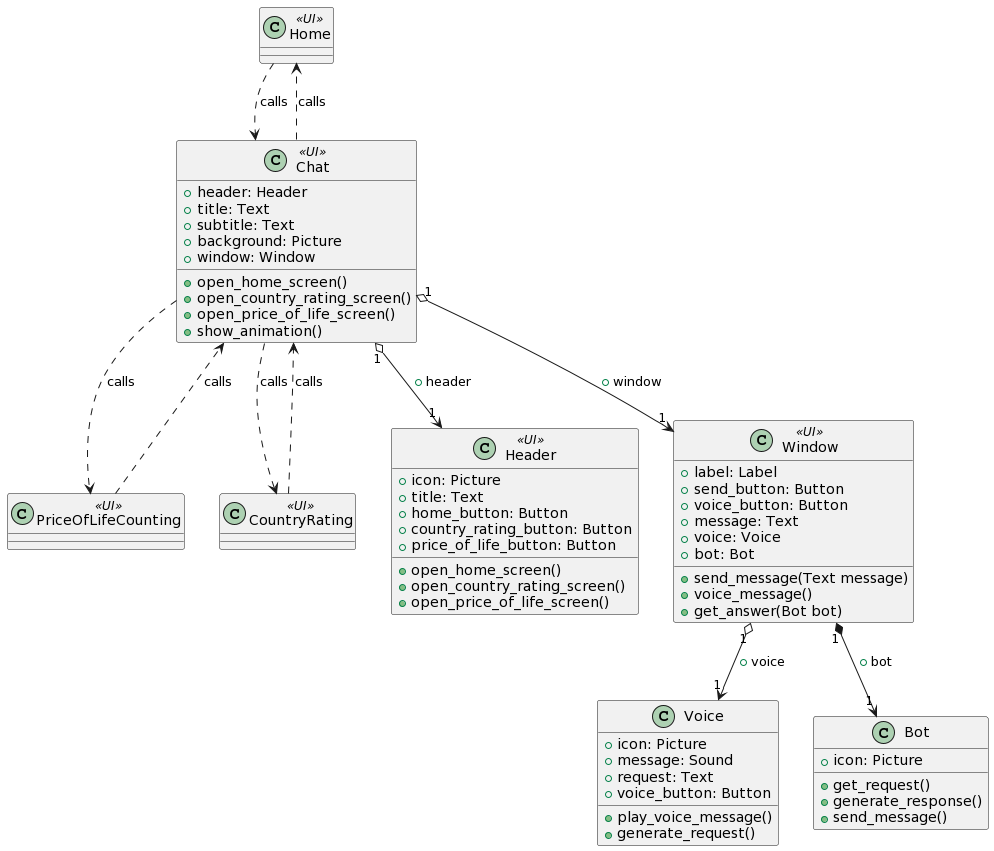

The diagram above was rendered by PlantUML. Its source (embedded in the PNG):
@startuml
class Home <<UI>> {}

class PriceOfLifeCounting<<UI>>{}
class CountryRating<<UI>>{}
class Chat<<UI>>{
  + header: Header
  + title: Text
  + subtitle: Text
  + background: Picture
  + window: Window
  + open_home_screen()
  + open_country_rating_screen()
  + open_price_of_life_screen()
  + show_animation()
}

class Header<<UI>>{
  + icon: Picture
  + title: Text
  + home_button: Button
  + country_rating_button: Button
  + price_of_life_button: Button
  + open_home_screen()
  + open_country_rating_screen()
  + open_price_of_life_screen()
}

class Window<<UI>>{
  + label: Label
  + send_button: Button
  + voice_button: Button
  + message: Text
  + voice: Voice
  + bot: Bot
  + send_message(Text message)
  + voice_message()
  + get_answer(Bot bot)
}

class Voice{
  + icon: Picture
  + message: Sound
  + request: Text
  + voice_button: Button
  + play_voice_message()
  + generate_request()
}

class Bot {
  + icon: Picture
  + get_request()
  + generate_response()
  + send_message()
}

Chat "1" o--> "1" Header: +header
Chat "1" o--> "1" Window: +window
Window "1" o--> "1" Voice: +voice
Window "1" *--> "1" Bot: +bot

Chat ..> PriceOfLifeCounting: calls
PriceOfLifeCounting ..> Chat: calls

Chat ..> CountryRating: calls
CountryRating ..> Chat: calls

Home ..> Chat: calls
Chat ..> Home: calls
@enduml